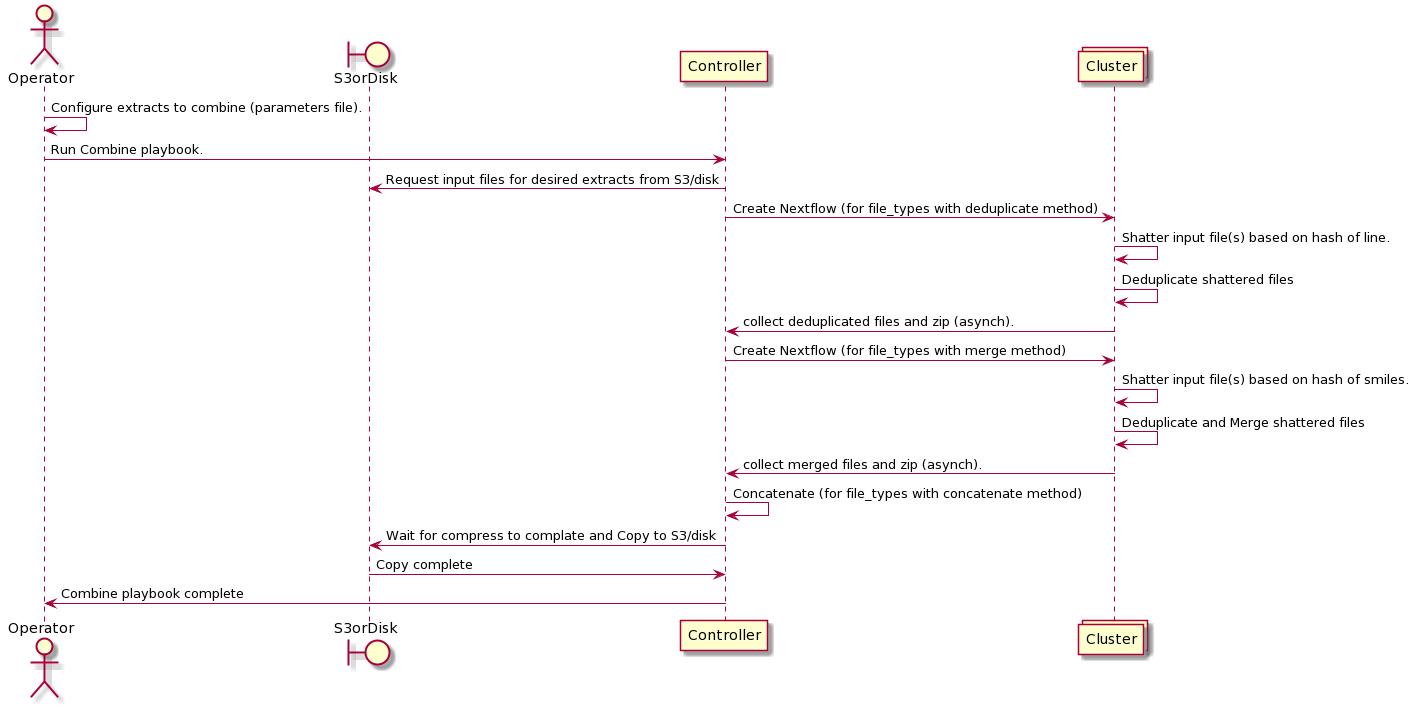

The diagram above was rendered by PlantUML. Its source (embedded in the PNG):
@startuml
actor Operator
boundary S3orDisk
Operator -> Operator : Configure extracts to combine (parameters file).
Operator -> Controller : Run Combine playbook.
Controller -> S3orDisk : Request input files for desired extracts from S3/disk 
collections Cluster
Controller -> Cluster : Create Nextflow (for file_types with deduplicate method)
Cluster -> Cluster : Shatter input file(s) based on hash of line.
Cluster -> Cluster : Deduplicate shattered files
Cluster -> Controller : collect deduplicated files and zip (asynch).
Controller -> Cluster : Create Nextflow (for file_types with merge method)
Cluster -> Cluster : Shatter input file(s) based on hash of smiles.
Cluster -> Cluster : Deduplicate and Merge shattered files
Cluster -> Controller : collect merged files and zip (asynch).
Controller -> Controller : Concatenate (for file_types with concatenate method)
Controller -> S3orDisk : Wait for compress to complate and Copy to S3/disk
S3orDisk -> Controller : Copy complete
Controller -> Operator : Combine playbook complete
@enduml